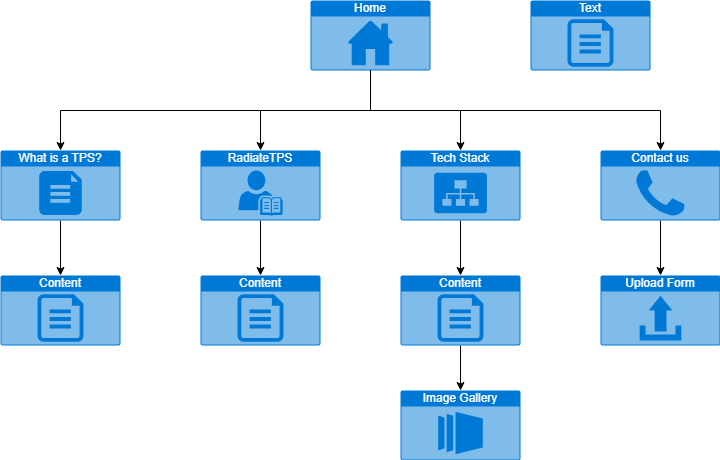

The diagram above was exported from draw.io. Its source (the exported page's mxGraphModel, read from the mxfile embedded in the PNG):
<mxGraphModel dx="2068" dy="1145" grid="1" gridSize="10" guides="1" tooltips="1" connect="1" arrows="1" fold="1" page="1" pageScale="1" pageWidth="827" pageHeight="1169" math="0" shadow="0">
  <root>
    <mxCell id="WIyWlLk6GJQsqaUBKTNV-0" />
    <mxCell id="WIyWlLk6GJQsqaUBKTNV-1" parent="WIyWlLk6GJQsqaUBKTNV-0" />
    <mxCell id="D_f-eJIh3XoUzQAw776Y-2" value="Home" style="html=1;whiteSpace=wrap;strokeColor=none;fillColor=#0079D6;labelPosition=center;verticalLabelPosition=middle;verticalAlign=top;align=center;fontSize=12;outlineConnect=0;spacingTop=-6;fontColor=#FFFFFF;sketch=0;shape=mxgraph.sitemap.home;" vertex="1" parent="WIyWlLk6GJQsqaUBKTNV-1">
      <mxGeometry x="350" y="170" width="120" height="70" as="geometry" />
    </mxCell>
    <mxCell id="D_f-eJIh3XoUzQAw776Y-23" value="" style="edgeStyle=orthogonalEdgeStyle;rounded=0;orthogonalLoop=1;jettySize=auto;html=1;" edge="1" parent="WIyWlLk6GJQsqaUBKTNV-1" source="D_f-eJIh3XoUzQAw776Y-3" target="D_f-eJIh3XoUzQAw776Y-22">
      <mxGeometry relative="1" as="geometry" />
    </mxCell>
    <mxCell id="D_f-eJIh3XoUzQAw776Y-3" value="Contact us" style="html=1;whiteSpace=wrap;strokeColor=none;fillColor=#0079D6;labelPosition=center;verticalLabelPosition=middle;verticalAlign=top;align=center;fontSize=12;outlineConnect=0;spacingTop=-6;fontColor=#FFFFFF;sketch=0;shape=mxgraph.sitemap.contact_us;" vertex="1" parent="WIyWlLk6GJQsqaUBKTNV-1">
      <mxGeometry x="640" y="320" width="120" height="70" as="geometry" />
    </mxCell>
    <mxCell id="D_f-eJIh3XoUzQAw776Y-18" value="" style="edgeStyle=orthogonalEdgeStyle;rounded=0;orthogonalLoop=1;jettySize=auto;html=1;" edge="1" parent="WIyWlLk6GJQsqaUBKTNV-1" source="D_f-eJIh3XoUzQAw776Y-4" target="D_f-eJIh3XoUzQAw776Y-14">
      <mxGeometry relative="1" as="geometry" />
    </mxCell>
    <mxCell id="D_f-eJIh3XoUzQAw776Y-4" value="RadiateTPS" style="html=1;whiteSpace=wrap;strokeColor=none;fillColor=#0079D6;labelPosition=center;verticalLabelPosition=middle;verticalAlign=top;align=center;fontSize=12;outlineConnect=0;spacingTop=-6;fontColor=#FFFFFF;sketch=0;shape=mxgraph.sitemap.biography;" vertex="1" parent="WIyWlLk6GJQsqaUBKTNV-1">
      <mxGeometry x="240" y="320" width="120" height="70" as="geometry" />
    </mxCell>
    <mxCell id="D_f-eJIh3XoUzQAw776Y-17" value="" style="edgeStyle=orthogonalEdgeStyle;rounded=0;orthogonalLoop=1;jettySize=auto;html=1;" edge="1" parent="WIyWlLk6GJQsqaUBKTNV-1" source="D_f-eJIh3XoUzQAw776Y-5" target="D_f-eJIh3XoUzQAw776Y-13">
      <mxGeometry relative="1" as="geometry" />
    </mxCell>
    <mxCell id="D_f-eJIh3XoUzQAw776Y-5" value="What is a TPS?" style="html=1;whiteSpace=wrap;strokeColor=none;fillColor=#0079D6;labelPosition=center;verticalLabelPosition=middle;verticalAlign=top;align=center;fontSize=12;outlineConnect=0;spacingTop=-6;fontColor=#FFFFFF;sketch=0;shape=mxgraph.sitemap.document;" vertex="1" parent="WIyWlLk6GJQsqaUBKTNV-1">
      <mxGeometry x="40" y="320" width="120" height="70" as="geometry" />
    </mxCell>
    <mxCell id="D_f-eJIh3XoUzQAw776Y-19" value="" style="edgeStyle=orthogonalEdgeStyle;rounded=0;orthogonalLoop=1;jettySize=auto;html=1;" edge="1" parent="WIyWlLk6GJQsqaUBKTNV-1" source="D_f-eJIh3XoUzQAw776Y-6" target="D_f-eJIh3XoUzQAw776Y-15">
      <mxGeometry relative="1" as="geometry" />
    </mxCell>
    <mxCell id="D_f-eJIh3XoUzQAw776Y-6" value="Tech Stack" style="html=1;whiteSpace=wrap;strokeColor=none;fillColor=#0079D6;labelPosition=center;verticalLabelPosition=middle;verticalAlign=top;align=center;fontSize=12;outlineConnect=0;spacingTop=-6;fontColor=#FFFFFF;sketch=0;shape=mxgraph.sitemap.sitemap;" vertex="1" parent="WIyWlLk6GJQsqaUBKTNV-1">
      <mxGeometry x="440" y="320" width="120" height="70" as="geometry" />
    </mxCell>
    <mxCell id="D_f-eJIh3XoUzQAw776Y-7" value="" style="endArrow=classic;html=1;rounded=0;exitX=0.5;exitY=1;exitDx=0;exitDy=0;exitPerimeter=0;entryX=0.5;entryY=0;entryDx=0;entryDy=0;entryPerimeter=0;" edge="1" parent="WIyWlLk6GJQsqaUBKTNV-1" source="D_f-eJIh3XoUzQAw776Y-2" target="D_f-eJIh3XoUzQAw776Y-5">
      <mxGeometry width="50" height="50" relative="1" as="geometry">
        <mxPoint x="390" y="410" as="sourcePoint" />
        <mxPoint x="440" y="360" as="targetPoint" />
        <Array as="points">
          <mxPoint x="410" y="280" />
          <mxPoint x="100" y="280" />
        </Array>
      </mxGeometry>
    </mxCell>
    <mxCell id="D_f-eJIh3XoUzQAw776Y-8" value="" style="endArrow=classic;html=1;rounded=0;exitX=0.5;exitY=1;exitDx=0;exitDy=0;exitPerimeter=0;entryX=0.5;entryY=0;entryDx=0;entryDy=0;entryPerimeter=0;" edge="1" parent="WIyWlLk6GJQsqaUBKTNV-1" source="D_f-eJIh3XoUzQAw776Y-2" target="D_f-eJIh3XoUzQAw776Y-4">
      <mxGeometry width="50" height="50" relative="1" as="geometry">
        <mxPoint x="420" y="250" as="sourcePoint" />
        <mxPoint x="110" y="330" as="targetPoint" />
        <Array as="points">
          <mxPoint x="410" y="280" />
          <mxPoint x="300" y="280" />
        </Array>
      </mxGeometry>
    </mxCell>
    <mxCell id="D_f-eJIh3XoUzQAw776Y-9" value="" style="endArrow=classic;html=1;rounded=0;exitX=0.5;exitY=1;exitDx=0;exitDy=0;exitPerimeter=0;entryX=0.5;entryY=0;entryDx=0;entryDy=0;entryPerimeter=0;" edge="1" parent="WIyWlLk6GJQsqaUBKTNV-1" source="D_f-eJIh3XoUzQAw776Y-2" target="D_f-eJIh3XoUzQAw776Y-6">
      <mxGeometry width="50" height="50" relative="1" as="geometry">
        <mxPoint x="430" y="260" as="sourcePoint" />
        <mxPoint x="710" y="280" as="targetPoint" />
        <Array as="points">
          <mxPoint x="410" y="280" />
          <mxPoint x="500" y="280" />
        </Array>
      </mxGeometry>
    </mxCell>
    <mxCell id="D_f-eJIh3XoUzQAw776Y-10" value="" style="endArrow=classic;html=1;rounded=0;entryX=0.5;entryY=0;entryDx=0;entryDy=0;entryPerimeter=0;" edge="1" parent="WIyWlLk6GJQsqaUBKTNV-1" target="D_f-eJIh3XoUzQAw776Y-3">
      <mxGeometry width="50" height="50" relative="1" as="geometry">
        <mxPoint x="410" y="240" as="sourcePoint" />
        <mxPoint x="130" y="350" as="targetPoint" />
        <Array as="points">
          <mxPoint x="410" y="280" />
          <mxPoint x="700" y="280" />
        </Array>
      </mxGeometry>
    </mxCell>
    <mxCell id="D_f-eJIh3XoUzQAw776Y-11" value="Image Gallery" style="html=1;whiteSpace=wrap;strokeColor=none;fillColor=#0079D6;labelPosition=center;verticalLabelPosition=middle;verticalAlign=top;align=center;fontSize=12;outlineConnect=0;spacingTop=-6;fontColor=#FFFFFF;sketch=0;shape=mxgraph.sitemap.slideshow;" vertex="1" parent="WIyWlLk6GJQsqaUBKTNV-1">
      <mxGeometry x="440" y="560" width="120" height="70" as="geometry" />
    </mxCell>
    <mxCell id="D_f-eJIh3XoUzQAw776Y-12" value="Text" style="html=1;whiteSpace=wrap;strokeColor=none;fillColor=#0079D6;labelPosition=center;verticalLabelPosition=middle;verticalAlign=top;align=center;fontSize=12;outlineConnect=0;spacingTop=-6;fontColor=#FFFFFF;sketch=0;shape=mxgraph.sitemap.text;" vertex="1" parent="WIyWlLk6GJQsqaUBKTNV-1">
      <mxGeometry x="570" y="170" width="120" height="70" as="geometry" />
    </mxCell>
    <mxCell id="D_f-eJIh3XoUzQAw776Y-13" value="Content" style="html=1;whiteSpace=wrap;strokeColor=none;fillColor=#0079D6;labelPosition=center;verticalLabelPosition=middle;verticalAlign=top;align=center;fontSize=12;outlineConnect=0;spacingTop=-6;fontColor=#FFFFFF;sketch=0;shape=mxgraph.sitemap.text;" vertex="1" parent="WIyWlLk6GJQsqaUBKTNV-1">
      <mxGeometry x="40" y="445" width="120" height="70" as="geometry" />
    </mxCell>
    <mxCell id="D_f-eJIh3XoUzQAw776Y-14" value="Content" style="html=1;whiteSpace=wrap;strokeColor=none;fillColor=#0079D6;labelPosition=center;verticalLabelPosition=middle;verticalAlign=top;align=center;fontSize=12;outlineConnect=0;spacingTop=-6;fontColor=#FFFFFF;sketch=0;shape=mxgraph.sitemap.text;" vertex="1" parent="WIyWlLk6GJQsqaUBKTNV-1">
      <mxGeometry x="240" y="445" width="120" height="70" as="geometry" />
    </mxCell>
    <mxCell id="D_f-eJIh3XoUzQAw776Y-20" value="" style="edgeStyle=orthogonalEdgeStyle;rounded=0;orthogonalLoop=1;jettySize=auto;html=1;" edge="1" parent="WIyWlLk6GJQsqaUBKTNV-1" source="D_f-eJIh3XoUzQAw776Y-15" target="D_f-eJIh3XoUzQAw776Y-11">
      <mxGeometry relative="1" as="geometry" />
    </mxCell>
    <mxCell id="D_f-eJIh3XoUzQAw776Y-15" value="Content" style="html=1;whiteSpace=wrap;strokeColor=none;fillColor=#0079D6;labelPosition=center;verticalLabelPosition=middle;verticalAlign=top;align=center;fontSize=12;outlineConnect=0;spacingTop=-6;fontColor=#FFFFFF;sketch=0;shape=mxgraph.sitemap.text;" vertex="1" parent="WIyWlLk6GJQsqaUBKTNV-1">
      <mxGeometry x="440" y="445" width="120" height="70" as="geometry" />
    </mxCell>
    <mxCell id="D_f-eJIh3XoUzQAw776Y-22" value="Upload Form" style="html=1;whiteSpace=wrap;strokeColor=none;fillColor=#0079D6;labelPosition=center;verticalLabelPosition=middle;verticalAlign=top;align=center;fontSize=12;outlineConnect=0;spacingTop=-6;fontColor=#FFFFFF;sketch=0;shape=mxgraph.sitemap.upload;" vertex="1" parent="WIyWlLk6GJQsqaUBKTNV-1">
      <mxGeometry x="640" y="445" width="120" height="70" as="geometry" />
    </mxCell>
  </root>
</mxGraphModel>